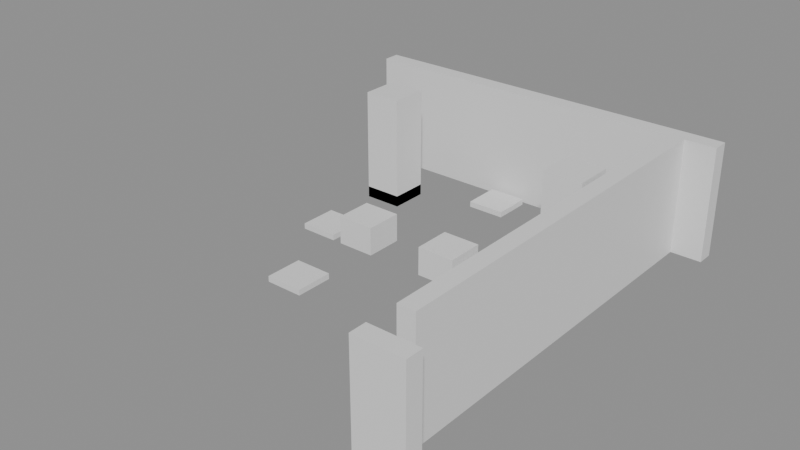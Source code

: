 # Source: building_lego.blend  (saved by Blender 5.0.119; exported with 4.5.12 LTS)
import bpy
from mathutils import Matrix  # noqa: F401  (used for matrix-valued properties, if any)

bpy.ops.wm.read_factory_settings(use_empty=True)
scene = bpy.context.scene
scene.name = 'Scene'

# ---- collections
col_01_paredes_externas = bpy.data.collections.new('01_Paredes_Externas'); scene.collection.children.link(col_01_paredes_externas)
col_04_moveis_decoracoes = bpy.data.collections.new('04_Moveis_Decoracoes'); scene.collection.children.link(col_04_moveis_decoracoes)

# ---- materials (node trees are filled in below, after node groups)
mat_mat_parede_externa = bpy.data.materials.new('Mat_Parede_Externa')
mat_mat_moveis = bpy.data.materials.new('Mat_Moveis')

# ---- material node trees
mat_mat_parede_externa.use_nodes = True; mat_mat_parede_externa.node_tree.nodes.clear()
_N = mat_mat_parede_externa.node_tree.nodes; _L = mat_mat_parede_externa.node_tree.links
n0 = _N.new('ShaderNodeBsdfPrincipled'); n0.name = 'BSDF - Pré-fundamentado'; n0.location = (-200, 100)
n1 = _N.new('ShaderNodeOutputMaterial'); n1.name = 'Saída de material'; n1.location = (200, 100)
_L.new(n0.outputs[0], n1.inputs[0])
n1.is_active_output = True
mat_mat_moveis.use_nodes = True; mat_mat_moveis.node_tree.nodes.clear()
_N = mat_mat_moveis.node_tree.nodes; _L = mat_mat_moveis.node_tree.links
n0 = _N.new('ShaderNodeBsdfPrincipled'); n0.name = 'BSDF - Pré-fundamentado'; n0.location = (-200, 100)
n1 = _N.new('ShaderNodeOutputMaterial'); n1.name = 'Saída de material'; n1.location = (200, 100)
_L.new(n0.outputs[0], n1.inputs[0])
n1.is_active_output = True

# ---- meshes
me_bloco_sandstone_wall_1463_4831_z0 = bpy.data.meshes.new('Bloco_sandstone_wall_1463_4831_z0')
me_bloco_sandstone_wall_1463_4831_z0.from_pydata([(-0.5, -0.175, -1.2), (0.5, -0.175, -1.2), (0.5, 0.175, -1.2), (-0.5, 0.175, -1.2), (-0.5, -0.175, 1.2), (0.5, -0.175, 1.2), (0.5, 0.175, 1.2), (-0.5, 0.175, 1.2)], [], [(0, 1, 2, 3), (4, 7, 6, 5), (0, 4, 5, 1), (2, 6, 7, 3), (0, 3, 7, 4), (1, 5, 6, 2)])
me_bloco_sandstone_wall_1463_4831_z0.materials.append(mat_mat_parede_externa)
me_bloco_sandstone_wall_1463_4831_z0.update()
me_bloco_sandstone_wall_1456_4840_z0 = bpy.data.meshes.new('Bloco_sandstone_wall_1456_4840_z0')
me_bloco_sandstone_wall_1456_4840_z0.from_pydata([(-0.5, -0.175, -1.2), (0.5, -0.175, -1.2), (0.5, 0.175, -1.2), (-0.5, 0.175, -1.2), (-0.5, -0.175, 1.2), (0.5, -0.175, 1.2), (0.5, 0.175, 1.2), (-0.5, 0.175, 1.2)], [], [(0, 1, 2, 3), (4, 7, 6, 5), (0, 4, 5, 1), (2, 6, 7, 3), (0, 3, 7, 4), (1, 5, 6, 2)])
me_bloco_sandstone_wall_1456_4840_z0.materials.append(mat_mat_parede_externa)
me_bloco_sandstone_wall_1456_4840_z0.update()
me_bloco_sandstone_wall_1457_4840_z0 = bpy.data.meshes.new('Bloco_sandstone_wall_1457_4840_z0')
me_bloco_sandstone_wall_1457_4840_z0.from_pydata([(-0.5, -0.175, -1.2), (0.5, -0.175, -1.2), (0.5, 0.175, -1.2), (-0.5, 0.175, -1.2), (-0.5, -0.175, 1.2), (0.5, -0.175, 1.2), (0.5, 0.175, 1.2), (-0.5, 0.175, 1.2)], [], [(0, 1, 2, 3), (4, 7, 6, 5), (0, 4, 5, 1), (2, 6, 7, 3), (0, 3, 7, 4), (1, 5, 6, 2)])
me_bloco_sandstone_wall_1457_4840_z0.materials.append(mat_mat_parede_externa)
me_bloco_sandstone_wall_1457_4840_z0.update()
me_bloco_sandstone_wall_1458_4840_z0 = bpy.data.meshes.new('Bloco_sandstone_wall_1458_4840_z0')
me_bloco_sandstone_wall_1458_4840_z0.from_pydata([(-0.5, -0.175, -1.2), (0.5, -0.175, -1.2), (0.5, 0.175, -1.2), (-0.5, 0.175, -1.2), (-0.5, -0.175, 1.2), (0.5, -0.175, 1.2), (0.5, 0.175, 1.2), (-0.5, 0.175, 1.2)], [], [(0, 1, 2, 3), (4, 7, 6, 5), (0, 4, 5, 1), (2, 6, 7, 3), (0, 3, 7, 4), (1, 5, 6, 2)])
me_bloco_sandstone_wall_1458_4840_z0.materials.append(mat_mat_parede_externa)
me_bloco_sandstone_wall_1458_4840_z0.update()
me_bloco_sandstone_wall_1459_4840_z0 = bpy.data.meshes.new('Bloco_sandstone_wall_1459_4840_z0')
me_bloco_sandstone_wall_1459_4840_z0.from_pydata([(-0.5, -0.175, -1.2), (0.5, -0.175, -1.2), (0.5, 0.175, -1.2), (-0.5, 0.175, -1.2), (-0.5, -0.175, 1.2), (0.5, -0.175, 1.2), (0.5, 0.175, 1.2), (-0.5, 0.175, 1.2)], [], [(0, 1, 2, 3), (4, 7, 6, 5), (0, 4, 5, 1), (2, 6, 7, 3), (0, 3, 7, 4), (1, 5, 6, 2)])
me_bloco_sandstone_wall_1459_4840_z0.materials.append(mat_mat_parede_externa)
me_bloco_sandstone_wall_1459_4840_z0.update()
me_bloco_sandstone_wall_1460_4840_z0 = bpy.data.meshes.new('Bloco_sandstone_wall_1460_4840_z0')
me_bloco_sandstone_wall_1460_4840_z0.from_pydata([(-0.5, -0.175, -1.2), (0.5, -0.175, -1.2), (0.5, 0.175, -1.2), (-0.5, 0.175, -1.2), (-0.5, -0.175, 1.2), (0.5, -0.175, 1.2), (0.5, 0.175, 1.2), (-0.5, 0.175, 1.2)], [], [(0, 1, 2, 3), (4, 7, 6, 5), (0, 4, 5, 1), (2, 6, 7, 3), (0, 3, 7, 4), (1, 5, 6, 2)])
me_bloco_sandstone_wall_1460_4840_z0.materials.append(mat_mat_parede_externa)
me_bloco_sandstone_wall_1460_4840_z0.update()
me_bloco_sandstone_wall_1461_4840_z0 = bpy.data.meshes.new('Bloco_sandstone_wall_1461_4840_z0')
me_bloco_sandstone_wall_1461_4840_z0.from_pydata([(-0.5, -0.175, -1.2), (0.5, -0.175, -1.2), (0.5, 0.175, -1.2), (-0.5, 0.175, -1.2), (-0.5, -0.175, 1.2), (0.5, -0.175, 1.2), (0.5, 0.175, 1.2), (-0.5, 0.175, 1.2)], [], [(0, 1, 2, 3), (4, 7, 6, 5), (0, 4, 5, 1), (2, 6, 7, 3), (0, 3, 7, 4), (1, 5, 6, 2)])
me_bloco_sandstone_wall_1461_4840_z0.materials.append(mat_mat_parede_externa)
me_bloco_sandstone_wall_1461_4840_z0.update()
me_bloco_sandstone_wall_1462_4840_z0 = bpy.data.meshes.new('Bloco_sandstone_wall_1462_4840_z0')
me_bloco_sandstone_wall_1462_4840_z0.from_pydata([(-0.5, -0.175, -1.2), (0.5, -0.175, -1.2), (0.5, 0.175, -1.2), (-0.5, 0.175, -1.2), (-0.5, -0.175, 1.2), (0.5, -0.175, 1.2), (0.5, 0.175, 1.2), (-0.5, 0.175, 1.2)], [], [(0, 1, 2, 3), (4, 7, 6, 5), (0, 4, 5, 1), (2, 6, 7, 3), (0, 3, 7, 4), (1, 5, 6, 2)])
me_bloco_sandstone_wall_1462_4840_z0.materials.append(mat_mat_parede_externa)
me_bloco_sandstone_wall_1462_4840_z0.update()
me_bloco_sandstone_wall_1463_4840_z0 = bpy.data.meshes.new('Bloco_sandstone_wall_1463_4840_z0')
me_bloco_sandstone_wall_1463_4840_z0.from_pydata([(-0.5, -0.175, -1.2), (0.5, -0.175, -1.2), (0.5, 0.175, -1.2), (-0.5, 0.175, -1.2), (-0.5, -0.175, 1.2), (0.5, -0.175, 1.2), (0.5, 0.175, 1.2), (-0.5, 0.175, 1.2)], [], [(0, 1, 2, 3), (4, 7, 6, 5), (0, 4, 5, 1), (2, 6, 7, 3), (0, 3, 7, 4), (1, 5, 6, 2)])
me_bloco_sandstone_wall_1463_4840_z0.materials.append(mat_mat_parede_externa)
me_bloco_sandstone_wall_1463_4840_z0.update()
me_bloco_sandstone_wall_1463_4832_z0 = bpy.data.meshes.new('Bloco_sandstone_wall_1463_4832_z0')
me_bloco_sandstone_wall_1463_4832_z0.from_pydata([(-0.175, -0.5, -1.2), (0.175, -0.5, -1.2), (0.175, 0.5, -1.2), (-0.175, 0.5, -1.2), (-0.175, -0.5, 1.2), (0.175, -0.5, 1.2), (0.175, 0.5, 1.2), (-0.175, 0.5, 1.2)], [], [(0, 1, 2, 3), (4, 7, 6, 5), (0, 4, 5, 1), (2, 6, 7, 3), (0, 3, 7, 4), (1, 5, 6, 2)])
me_bloco_sandstone_wall_1463_4832_z0.materials.append(mat_mat_parede_externa)
me_bloco_sandstone_wall_1463_4832_z0.update()
me_bloco_sandstone_wall_1463_4833_z0 = bpy.data.meshes.new('Bloco_sandstone_wall_1463_4833_z0')
me_bloco_sandstone_wall_1463_4833_z0.from_pydata([(-0.175, -0.5, -1.2), (0.175, -0.5, -1.2), (0.175, 0.5, -1.2), (-0.175, 0.5, -1.2), (-0.175, -0.5, 1.2), (0.175, -0.5, 1.2), (0.175, 0.5, 1.2), (-0.175, 0.5, 1.2)], [], [(0, 1, 2, 3), (4, 7, 6, 5), (0, 4, 5, 1), (2, 6, 7, 3), (0, 3, 7, 4), (1, 5, 6, 2)])
me_bloco_sandstone_wall_1463_4833_z0.materials.append(mat_mat_parede_externa)
me_bloco_sandstone_wall_1463_4833_z0.update()
me_bloco_sandstone_wall_1463_4834_z0 = bpy.data.meshes.new('Bloco_sandstone_wall_1463_4834_z0')
me_bloco_sandstone_wall_1463_4834_z0.from_pydata([(-0.175, -0.5, -1.2), (0.175, -0.5, -1.2), (0.175, 0.5, -1.2), (-0.175, 0.5, -1.2), (-0.175, -0.5, 1.2), (0.175, -0.5, 1.2), (0.175, 0.5, 1.2), (-0.175, 0.5, 1.2)], [], [(0, 1, 2, 3), (4, 7, 6, 5), (0, 4, 5, 1), (2, 6, 7, 3), (0, 3, 7, 4), (1, 5, 6, 2)])
me_bloco_sandstone_wall_1463_4834_z0.materials.append(mat_mat_parede_externa)
me_bloco_sandstone_wall_1463_4834_z0.update()
me_bloco_sandstone_wall_1463_4835_z0 = bpy.data.meshes.new('Bloco_sandstone_wall_1463_4835_z0')
me_bloco_sandstone_wall_1463_4835_z0.from_pydata([(-0.175, -0.5, -1.2), (0.175, -0.5, -1.2), (0.175, 0.5, -1.2), (-0.175, 0.5, -1.2), (-0.175, -0.5, 1.2), (0.175, -0.5, 1.2), (0.175, 0.5, 1.2), (-0.175, 0.5, 1.2)], [], [(0, 1, 2, 3), (4, 7, 6, 5), (0, 4, 5, 1), (2, 6, 7, 3), (0, 3, 7, 4), (1, 5, 6, 2)])
me_bloco_sandstone_wall_1463_4835_z0.materials.append(mat_mat_parede_externa)
me_bloco_sandstone_wall_1463_4835_z0.update()
me_bloco_sandstone_wall_1463_4836_z0 = bpy.data.meshes.new('Bloco_sandstone_wall_1463_4836_z0')
me_bloco_sandstone_wall_1463_4836_z0.from_pydata([(-0.175, -0.5, -1.2), (0.175, -0.5, -1.2), (0.175, 0.5, -1.2), (-0.175, 0.5, -1.2), (-0.175, -0.5, 1.2), (0.175, -0.5, 1.2), (0.175, 0.5, 1.2), (-0.175, 0.5, 1.2)], [], [(0, 1, 2, 3), (4, 7, 6, 5), (0, 4, 5, 1), (2, 6, 7, 3), (0, 3, 7, 4), (1, 5, 6, 2)])
me_bloco_sandstone_wall_1463_4836_z0.materials.append(mat_mat_parede_externa)
me_bloco_sandstone_wall_1463_4836_z0.update()
me_bloco_sandstone_wall_1463_4837_z0 = bpy.data.meshes.new('Bloco_sandstone_wall_1463_4837_z0')
me_bloco_sandstone_wall_1463_4837_z0.from_pydata([(-0.175, -0.5, -1.2), (0.175, -0.5, -1.2), (0.175, 0.5, -1.2), (-0.175, 0.5, -1.2), (-0.175, -0.5, 1.2), (0.175, -0.5, 1.2), (0.175, 0.5, 1.2), (-0.175, 0.5, 1.2)], [], [(0, 1, 2, 3), (4, 7, 6, 5), (0, 4, 5, 1), (2, 6, 7, 3), (0, 3, 7, 4), (1, 5, 6, 2)])
me_bloco_sandstone_wall_1463_4837_z0.materials.append(mat_mat_parede_externa)
me_bloco_sandstone_wall_1463_4837_z0.update()
me_bloco_sandstone_wall_1463_4838_z0 = bpy.data.meshes.new('Bloco_sandstone_wall_1463_4838_z0')
me_bloco_sandstone_wall_1463_4838_z0.from_pydata([(-0.175, -0.5, -1.2), (0.175, -0.5, -1.2), (0.175, 0.5, -1.2), (-0.175, 0.5, -1.2), (-0.175, -0.5, 1.2), (0.175, -0.5, 1.2), (0.175, 0.5, 1.2), (-0.175, 0.5, 1.2)], [], [(0, 1, 2, 3), (4, 7, 6, 5), (0, 4, 5, 1), (2, 6, 7, 3), (0, 3, 7, 4), (1, 5, 6, 2)])
me_bloco_sandstone_wall_1463_4838_z0.materials.append(mat_mat_parede_externa)
me_bloco_sandstone_wall_1463_4838_z0.update()
me_bloco_sandstone_wall_1463_4839_z0 = bpy.data.meshes.new('Bloco_sandstone_wall_1463_4839_z0')
me_bloco_sandstone_wall_1463_4839_z0.from_pydata([(-0.175, -0.5, -1.2), (0.175, -0.5, -1.2), (0.175, 0.5, -1.2), (-0.175, 0.5, -1.2), (-0.175, -0.5, 1.2), (0.175, -0.5, 1.2), (0.175, 0.5, 1.2), (-0.175, 0.5, 1.2)], [], [(0, 1, 2, 3), (4, 7, 6, 5), (0, 4, 5, 1), (2, 6, 7, 3), (0, 3, 7, 4), (1, 5, 6, 2)])
me_bloco_sandstone_wall_1463_4839_z0.materials.append(mat_mat_parede_externa)
me_bloco_sandstone_wall_1463_4839_z0.update()
me_movel_grasses_1458_4834_z0 = bpy.data.meshes.new('Movel_grasses_1458_4834_z0')
me_movel_grasses_1458_4834_z0.from_pydata([(-0.4, -0.4, -0.06), (0.4, -0.4, -0.06), (0.4, 0.4, -0.06), (-0.4, 0.4, -0.06), (-0.4, -0.4, 0.06), (0.4, -0.4, 0.06), (0.4, 0.4, 0.06), (-0.4, 0.4, 0.06)], [], [(0, 1, 2, 3), (4, 7, 6, 5), (0, 4, 5, 1), (2, 6, 7, 3), (0, 3, 7, 4), (1, 5, 6, 2)])
me_movel_grasses_1458_4834_z0.materials.append(mat_mat_moveis)
me_movel_grasses_1458_4834_z0.update()
me_movel_mushrooms_1457_4836_z0 = bpy.data.meshes.new('Movel_mushrooms_1457_4836_z0')
me_movel_mushrooms_1457_4836_z0.from_pydata([(-0.4, -0.4, -0.06), (0.4, -0.4, -0.06), (0.4, 0.4, -0.06), (-0.4, 0.4, -0.06), (-0.4, -0.4, 0.06), (0.4, -0.4, 0.06), (0.4, 0.4, 0.06), (-0.4, 0.4, 0.06)], [], [(0, 1, 2, 3), (4, 7, 6, 5), (0, 4, 5, 1), (2, 6, 7, 3), (0, 3, 7, 4), (1, 5, 6, 2)])
me_movel_mushrooms_1457_4836_z0.materials.append(mat_mat_moveis)
me_movel_mushrooms_1457_4836_z0.update()
me_movel_brambles_1458_4836_z0 = bpy.data.meshes.new('Movel_brambles_1458_4836_z0')
me_movel_brambles_1458_4836_z0.from_pydata([(-0.4, -0.4, -0.3), (0.4, -0.4, -0.3), (0.4, 0.4, -0.3), (-0.4, 0.4, -0.3), (-0.4, -0.4, 0.3), (0.4, -0.4, 0.3), (0.4, 0.4, 0.3), (-0.4, 0.4, 0.3)], [], [(0, 1, 2, 3), (4, 7, 6, 5), (0, 4, 5, 1), (2, 6, 7, 3), (0, 3, 7, 4), (1, 5, 6, 2)])
me_movel_brambles_1458_4836_z0.materials.append(mat_mat_moveis)
me_movel_brambles_1458_4836_z0.update()
me_movel_brambles_1460_4836_z0 = bpy.data.meshes.new('Movel_brambles_1460_4836_z0')
me_movel_brambles_1460_4836_z0.from_pydata([(-0.4, -0.4, -0.3), (0.4, -0.4, -0.3), (0.4, 0.4, -0.3), (-0.4, 0.4, -0.3), (-0.4, -0.4, 0.3), (0.4, -0.4, 0.3), (0.4, 0.4, 0.3), (-0.4, 0.4, 0.3)], [], [(0, 1, 2, 3), (4, 7, 6, 5), (0, 4, 5, 1), (2, 6, 7, 3), (0, 3, 7, 4), (1, 5, 6, 2)])
me_movel_brambles_1460_4836_z0.materials.append(mat_mat_moveis)
me_movel_brambles_1460_4836_z0.update()
me_movel_flowers_1461_4836_z0 = bpy.data.meshes.new('Movel_flowers_1461_4836_z0')
me_movel_flowers_1461_4836_z0.from_pydata([(-0.4, -0.4, -0.06), (0.4, -0.4, -0.06), (0.4, 0.4, -0.06), (-0.4, 0.4, -0.06), (-0.4, -0.4, 0.06), (0.4, -0.4, 0.06), (0.4, 0.4, 0.06), (-0.4, 0.4, 0.06)], [], [(0, 1, 2, 3), (4, 7, 6, 5), (0, 4, 5, 1), (2, 6, 7, 3), (0, 3, 7, 4), (1, 5, 6, 2)])
me_movel_flowers_1461_4836_z0.materials.append(mat_mat_moveis)
me_movel_flowers_1461_4836_z0.update()
me_movel_oak_tree_1462_4837_z0 = bpy.data.meshes.new('Movel_oak_tree_1462_4837_z0')
me_movel_oak_tree_1462_4837_z0.from_pydata([(-0.4, -0.4, -1.2), (0.4, -0.4, -1.2), (0.4, 0.4, -1.2), (-0.4, 0.4, -1.2), (-0.4, -0.4, 1.2), (0.4, -0.4, 1.2), (0.4, 0.4, 1.2), (-0.4, 0.4, 1.2)], [], [(0, 1, 2, 3), (4, 7, 6, 5), (0, 4, 5, 1), (2, 6, 7, 3), (0, 3, 7, 4), (1, 5, 6, 2)])
me_movel_oak_tree_1462_4837_z0.materials.append(mat_mat_moveis)
me_movel_oak_tree_1462_4837_z0.update()
me_movel_oak_leaves_1462_4837_z0 = bpy.data.meshes.new('Movel_oak_leaves_1462_4837_z0')
me_movel_oak_leaves_1462_4837_z0.from_pydata([(-0.4, -0.4, -0.12), (0.4, -0.4, -0.12), (0.4, 0.4, -0.12), (-0.4, 0.4, -0.12), (-0.4, -0.4, 0.12), (0.4, -0.4, 0.12), (0.4, 0.4, 0.12), (-0.4, 0.4, 0.12)], [], [(0, 1, 2, 3), (4, 7, 6, 5), (0, 4, 5, 1), (2, 6, 7, 3), (0, 3, 7, 4), (1, 5, 6, 2)])
me_movel_oak_leaves_1462_4837_z0.materials.append(mat_mat_moveis)
me_movel_oak_leaves_1462_4837_z0.update()
me_movel_tree_1457_4838_z0 = bpy.data.meshes.new('Movel_tree_1457_4838_z0')
me_movel_tree_1457_4838_z0.from_pydata([(-0.4, -0.4, -1.2), (0.4, -0.4, -1.2), (0.4, 0.4, -1.2), (-0.4, 0.4, -1.2), (-0.4, -0.4, 1.2), (0.4, -0.4, 1.2), (0.4, 0.4, 1.2), (-0.4, 0.4, 1.2)], [], [(0, 1, 2, 3), (4, 7, 6, 5), (0, 4, 5, 1), (2, 6, 7, 3), (0, 3, 7, 4), (1, 5, 6, 2)])
me_movel_tree_1457_4838_z0.materials.append(mat_mat_moveis)
me_movel_tree_1457_4838_z0.update()
me_movel_leaves_1457_4838_z0 = bpy.data.meshes.new('Movel_leaves_1457_4838_z0')
me_movel_leaves_1457_4838_z0.from_pydata([(-0.4, -0.4, -0.12), (0.4, -0.4, -0.12), (0.4, 0.4, -0.12), (-0.4, 0.4, -0.12), (-0.4, -0.4, 0.12), (0.4, -0.4, 0.12), (0.4, 0.4, 0.12), (-0.4, 0.4, 0.12)], [], [(0, 1, 2, 3), (4, 7, 6, 5), (0, 4, 5, 1), (2, 6, 7, 3), (0, 3, 7, 4), (1, 5, 6, 2)])
me_movel_leaves_1457_4838_z0.materials.append(mat_mat_moveis)
me_movel_leaves_1457_4838_z0.update()
me_movel_mushrooms_1459_4839_z0 = bpy.data.meshes.new('Movel_mushrooms_1459_4839_z0')
me_movel_mushrooms_1459_4839_z0.from_pydata([(-0.4, -0.4, -0.06), (0.4, -0.4, -0.06), (0.4, 0.4, -0.06), (-0.4, 0.4, -0.06), (-0.4, -0.4, 0.06), (0.4, -0.4, 0.06), (0.4, 0.4, 0.06), (-0.4, 0.4, 0.06)], [], [(0, 1, 2, 3), (4, 7, 6, 5), (0, 4, 5, 1), (2, 6, 7, 3), (0, 3, 7, 4), (1, 5, 6, 2)])
me_movel_mushrooms_1459_4839_z0.materials.append(mat_mat_moveis)
me_movel_mushrooms_1459_4839_z0.update()

# ---- objects
ob_parede_externa_norte_y4831_x1463_1463 = bpy.data.objects.new('Parede_Externa_Norte_Y4831_X1463_1463', None)
ob_bloco_sandstone_wall_1463_4831_z0 = bpy.data.objects.new('Bloco_sandstone_wall_1463_4831_z0', me_bloco_sandstone_wall_1463_4831_z0)
ob_parede_externa_sul_y4840_x1456_1463 = bpy.data.objects.new('Parede_Externa_Sul_Y4840_X1456_1463', None)
ob_bloco_sandstone_wall_1456_4840_z0 = bpy.data.objects.new('Bloco_sandstone_wall_1456_4840_z0', me_bloco_sandstone_wall_1456_4840_z0)
ob_bloco_sandstone_wall_1457_4840_z0 = bpy.data.objects.new('Bloco_sandstone_wall_1457_4840_z0', me_bloco_sandstone_wall_1457_4840_z0)
ob_bloco_sandstone_wall_1458_4840_z0 = bpy.data.objects.new('Bloco_sandstone_wall_1458_4840_z0', me_bloco_sandstone_wall_1458_4840_z0)
ob_bloco_sandstone_wall_1459_4840_z0 = bpy.data.objects.new('Bloco_sandstone_wall_1459_4840_z0', me_bloco_sandstone_wall_1459_4840_z0)
ob_bloco_sandstone_wall_1460_4840_z0 = bpy.data.objects.new('Bloco_sandstone_wall_1460_4840_z0', me_bloco_sandstone_wall_1460_4840_z0)
ob_bloco_sandstone_wall_1461_4840_z0 = bpy.data.objects.new('Bloco_sandstone_wall_1461_4840_z0', me_bloco_sandstone_wall_1461_4840_z0)
ob_bloco_sandstone_wall_1462_4840_z0 = bpy.data.objects.new('Bloco_sandstone_wall_1462_4840_z0', me_bloco_sandstone_wall_1462_4840_z0)
ob_bloco_sandstone_wall_1463_4840_z0 = bpy.data.objects.new('Bloco_sandstone_wall_1463_4840_z0', me_bloco_sandstone_wall_1463_4840_z0)
ob_parede_externa_leste_x1463_y4832_4839 = bpy.data.objects.new('Parede_Externa_Leste_X1463_Y4832_4839', None)
ob_bloco_sandstone_wall_1463_4832_z0 = bpy.data.objects.new('Bloco_sandstone_wall_1463_4832_z0', me_bloco_sandstone_wall_1463_4832_z0)
ob_bloco_sandstone_wall_1463_4833_z0 = bpy.data.objects.new('Bloco_sandstone_wall_1463_4833_z0', me_bloco_sandstone_wall_1463_4833_z0)
ob_bloco_sandstone_wall_1463_4834_z0 = bpy.data.objects.new('Bloco_sandstone_wall_1463_4834_z0', me_bloco_sandstone_wall_1463_4834_z0)
ob_bloco_sandstone_wall_1463_4835_z0 = bpy.data.objects.new('Bloco_sandstone_wall_1463_4835_z0', me_bloco_sandstone_wall_1463_4835_z0)
ob_bloco_sandstone_wall_1463_4836_z0 = bpy.data.objects.new('Bloco_sandstone_wall_1463_4836_z0', me_bloco_sandstone_wall_1463_4836_z0)
ob_bloco_sandstone_wall_1463_4837_z0 = bpy.data.objects.new('Bloco_sandstone_wall_1463_4837_z0', me_bloco_sandstone_wall_1463_4837_z0)
ob_bloco_sandstone_wall_1463_4838_z0 = bpy.data.objects.new('Bloco_sandstone_wall_1463_4838_z0', me_bloco_sandstone_wall_1463_4838_z0)
ob_bloco_sandstone_wall_1463_4839_z0 = bpy.data.objects.new('Bloco_sandstone_wall_1463_4839_z0', me_bloco_sandstone_wall_1463_4839_z0)
ob_moveis_decoracoes = bpy.data.objects.new('Moveis_Decoracoes', None)
ob_movel_grasses_1458_4834_z0 = bpy.data.objects.new('Movel_grasses_1458_4834_z0', me_movel_grasses_1458_4834_z0)
ob_movel_mushrooms_1457_4836_z0 = bpy.data.objects.new('Movel_mushrooms_1457_4836_z0', me_movel_mushrooms_1457_4836_z0)
ob_movel_brambles_1458_4836_z0 = bpy.data.objects.new('Movel_brambles_1458_4836_z0', me_movel_brambles_1458_4836_z0)
ob_movel_brambles_1460_4836_z0 = bpy.data.objects.new('Movel_brambles_1460_4836_z0', me_movel_brambles_1460_4836_z0)
ob_movel_flowers_1461_4836_z0 = bpy.data.objects.new('Movel_flowers_1461_4836_z0', me_movel_flowers_1461_4836_z0)
ob_movel_oak_tree_1462_4837_z0 = bpy.data.objects.new('Movel_oak_tree_1462_4837_z0', me_movel_oak_tree_1462_4837_z0)
ob_movel_oak_leaves_1462_4837_z0 = bpy.data.objects.new('Movel_oak_leaves_1462_4837_z0', me_movel_oak_leaves_1462_4837_z0)
ob_movel_tree_1457_4838_z0 = bpy.data.objects.new('Movel_tree_1457_4838_z0', me_movel_tree_1457_4838_z0)
ob_movel_leaves_1457_4838_z0 = bpy.data.objects.new('Movel_leaves_1457_4838_z0', me_movel_leaves_1457_4838_z0)
ob_movel_mushrooms_1459_4839_z0 = bpy.data.objects.new('Movel_mushrooms_1459_4839_z0', me_movel_mushrooms_1459_4839_z0)

# ---- transforms, parenting, visibility, modifiers, constraints
ob_parede_externa_norte_y4831_x1463_1463.location = (3.5, -4.5, 0.0)
ob_parede_externa_norte_y4831_x1463_1463.empty_display_type = 'CUBE'
ob_bloco_sandstone_wall_1463_4831_z0.parent = ob_parede_externa_norte_y4831_x1463_1463
ob_bloco_sandstone_wall_1463_4831_z0.matrix_parent_inverse = Matrix(((1.0, -0.0, 0.0, -3.5), (-0.0, 1.0, -0.0, 4.5), (0.0, -0.0, 1.0, -0.0), (-0.0, 0.0, -0.0, 1.0)))
ob_bloco_sandstone_wall_1463_4831_z0.location = (3.5, -4.825, 1.2)
ob_parede_externa_sul_y4840_x1456_1463.location = (0.0, 4.5, 0.0)
ob_parede_externa_sul_y4840_x1456_1463.empty_display_type = 'CUBE'
ob_bloco_sandstone_wall_1456_4840_z0.parent = ob_parede_externa_sul_y4840_x1456_1463
ob_bloco_sandstone_wall_1456_4840_z0.matrix_parent_inverse = Matrix(((1.0, -0.0, 0.0, -0.0), (-0.0, 1.0, -0.0, -4.5), (0.0, -0.0, 1.0, -0.0), (-0.0, 0.0, -0.0, 1.0)))
ob_bloco_sandstone_wall_1456_4840_z0.location = (-3.5, 4.175, 1.2)
ob_bloco_sandstone_wall_1457_4840_z0.parent = ob_parede_externa_sul_y4840_x1456_1463
ob_bloco_sandstone_wall_1457_4840_z0.matrix_parent_inverse = Matrix(((1.0, -0.0, 0.0, -0.0), (-0.0, 1.0, -0.0, -4.5), (0.0, -0.0, 1.0, -0.0), (-0.0, 0.0, -0.0, 1.0)))
ob_bloco_sandstone_wall_1457_4840_z0.location = (-2.5, 4.175, 1.2)
ob_bloco_sandstone_wall_1458_4840_z0.parent = ob_parede_externa_sul_y4840_x1456_1463
ob_bloco_sandstone_wall_1458_4840_z0.matrix_parent_inverse = Matrix(((1.0, -0.0, 0.0, -0.0), (-0.0, 1.0, -0.0, -4.5), (0.0, -0.0, 1.0, -0.0), (-0.0, 0.0, -0.0, 1.0)))
ob_bloco_sandstone_wall_1458_4840_z0.location = (-1.5, 4.175, 1.2)
ob_bloco_sandstone_wall_1459_4840_z0.parent = ob_parede_externa_sul_y4840_x1456_1463
ob_bloco_sandstone_wall_1459_4840_z0.matrix_parent_inverse = Matrix(((1.0, -0.0, 0.0, -0.0), (-0.0, 1.0, -0.0, -4.5), (0.0, -0.0, 1.0, -0.0), (-0.0, 0.0, -0.0, 1.0)))
ob_bloco_sandstone_wall_1459_4840_z0.location = (-0.5, 4.175, 1.2)
ob_bloco_sandstone_wall_1460_4840_z0.parent = ob_parede_externa_sul_y4840_x1456_1463
ob_bloco_sandstone_wall_1460_4840_z0.matrix_parent_inverse = Matrix(((1.0, -0.0, 0.0, -0.0), (-0.0, 1.0, -0.0, -4.5), (0.0, -0.0, 1.0, -0.0), (-0.0, 0.0, -0.0, 1.0)))
ob_bloco_sandstone_wall_1460_4840_z0.location = (0.5, 4.175, 1.2)
ob_bloco_sandstone_wall_1461_4840_z0.parent = ob_parede_externa_sul_y4840_x1456_1463
ob_bloco_sandstone_wall_1461_4840_z0.matrix_parent_inverse = Matrix(((1.0, -0.0, 0.0, -0.0), (-0.0, 1.0, -0.0, -4.5), (0.0, -0.0, 1.0, -0.0), (-0.0, 0.0, -0.0, 1.0)))
ob_bloco_sandstone_wall_1461_4840_z0.location = (1.5, 4.175, 1.2)
ob_bloco_sandstone_wall_1462_4840_z0.parent = ob_parede_externa_sul_y4840_x1456_1463
ob_bloco_sandstone_wall_1462_4840_z0.matrix_parent_inverse = Matrix(((1.0, -0.0, 0.0, -0.0), (-0.0, 1.0, -0.0, -4.5), (0.0, -0.0, 1.0, -0.0), (-0.0, 0.0, -0.0, 1.0)))
ob_bloco_sandstone_wall_1462_4840_z0.location = (2.5, 4.175, 1.2)
ob_bloco_sandstone_wall_1463_4840_z0.parent = ob_parede_externa_sul_y4840_x1456_1463
ob_bloco_sandstone_wall_1463_4840_z0.matrix_parent_inverse = Matrix(((1.0, -0.0, 0.0, -0.0), (-0.0, 1.0, -0.0, -4.5), (0.0, -0.0, 1.0, -0.0), (-0.0, 0.0, -0.0, 1.0)))
ob_bloco_sandstone_wall_1463_4840_z0.location = (3.5, 4.175, 1.2)
ob_parede_externa_leste_x1463_y4832_4839.location = (3.5, 0.0, 0.0)
ob_parede_externa_leste_x1463_y4832_4839.empty_display_type = 'CUBE'
ob_bloco_sandstone_wall_1463_4832_z0.parent = ob_parede_externa_leste_x1463_y4832_4839
ob_bloco_sandstone_wall_1463_4832_z0.matrix_parent_inverse = Matrix(((1.0, -0.0, 0.0, -3.5), (-0.0, 1.0, -0.0, 0.0), (0.0, -0.0, 1.0, -0.0), (-0.0, 0.0, -0.0, 1.0)))
ob_bloco_sandstone_wall_1463_4832_z0.location = (3.175, -3.5, 1.2)
ob_bloco_sandstone_wall_1463_4833_z0.parent = ob_parede_externa_leste_x1463_y4832_4839
ob_bloco_sandstone_wall_1463_4833_z0.matrix_parent_inverse = Matrix(((1.0, -0.0, 0.0, -3.5), (-0.0, 1.0, -0.0, 0.0), (0.0, -0.0, 1.0, -0.0), (-0.0, 0.0, -0.0, 1.0)))
ob_bloco_sandstone_wall_1463_4833_z0.location = (3.175, -2.5, 1.2)
ob_bloco_sandstone_wall_1463_4834_z0.parent = ob_parede_externa_leste_x1463_y4832_4839
ob_bloco_sandstone_wall_1463_4834_z0.matrix_parent_inverse = Matrix(((1.0, -0.0, 0.0, -3.5), (-0.0, 1.0, -0.0, 0.0), (0.0, -0.0, 1.0, -0.0), (-0.0, 0.0, -0.0, 1.0)))
ob_bloco_sandstone_wall_1463_4834_z0.location = (3.175, -1.5, 1.2)
ob_bloco_sandstone_wall_1463_4835_z0.parent = ob_parede_externa_leste_x1463_y4832_4839
ob_bloco_sandstone_wall_1463_4835_z0.matrix_parent_inverse = Matrix(((1.0, -0.0, 0.0, -3.5), (-0.0, 1.0, -0.0, 0.0), (0.0, -0.0, 1.0, -0.0), (-0.0, 0.0, -0.0, 1.0)))
ob_bloco_sandstone_wall_1463_4835_z0.location = (3.175, -0.5, 1.2)
ob_bloco_sandstone_wall_1463_4836_z0.parent = ob_parede_externa_leste_x1463_y4832_4839
ob_bloco_sandstone_wall_1463_4836_z0.matrix_parent_inverse = Matrix(((1.0, -0.0, 0.0, -3.5), (-0.0, 1.0, -0.0, 0.0), (0.0, -0.0, 1.0, -0.0), (-0.0, 0.0, -0.0, 1.0)))
ob_bloco_sandstone_wall_1463_4836_z0.location = (3.175, 0.5, 1.2)
ob_bloco_sandstone_wall_1463_4837_z0.parent = ob_parede_externa_leste_x1463_y4832_4839
ob_bloco_sandstone_wall_1463_4837_z0.matrix_parent_inverse = Matrix(((1.0, -0.0, 0.0, -3.5), (-0.0, 1.0, -0.0, 0.0), (0.0, -0.0, 1.0, -0.0), (-0.0, 0.0, -0.0, 1.0)))
ob_bloco_sandstone_wall_1463_4837_z0.location = (3.175, 1.5, 1.2)
ob_bloco_sandstone_wall_1463_4838_z0.parent = ob_parede_externa_leste_x1463_y4832_4839
ob_bloco_sandstone_wall_1463_4838_z0.matrix_parent_inverse = Matrix(((1.0, -0.0, 0.0, -3.5), (-0.0, 1.0, -0.0, 0.0), (0.0, -0.0, 1.0, -0.0), (-0.0, 0.0, -0.0, 1.0)))
ob_bloco_sandstone_wall_1463_4838_z0.location = (3.175, 2.5, 1.2)
ob_bloco_sandstone_wall_1463_4839_z0.parent = ob_parede_externa_leste_x1463_y4832_4839
ob_bloco_sandstone_wall_1463_4839_z0.matrix_parent_inverse = Matrix(((1.0, -0.0, 0.0, -3.5), (-0.0, 1.0, -0.0, 0.0), (0.0, -0.0, 1.0, -0.0), (-0.0, 0.0, -0.0, 1.0)))
ob_bloco_sandstone_wall_1463_4839_z0.location = (3.175, 3.5, 1.2)
ob_moveis_decoracoes.location = (0.0, 0.0, 0.0)
ob_moveis_decoracoes.empty_display_type = 'CUBE'
ob_movel_grasses_1458_4834_z0.parent = ob_moveis_decoracoes
ob_movel_grasses_1458_4834_z0.location = (-1.5, -1.5, 0.06)
ob_movel_mushrooms_1457_4836_z0.parent = ob_moveis_decoracoes
ob_movel_mushrooms_1457_4836_z0.location = (-2.5, 0.5, 0.06)
ob_movel_brambles_1458_4836_z0.parent = ob_moveis_decoracoes
ob_movel_brambles_1458_4836_z0.location = (-1.5, 0.5, 0.3)
ob_movel_brambles_1460_4836_z0.parent = ob_moveis_decoracoes
ob_movel_brambles_1460_4836_z0.location = (0.5, 0.5, 0.3)
ob_movel_flowers_1461_4836_z0.parent = ob_moveis_decoracoes
ob_movel_flowers_1461_4836_z0.location = (1.5, 0.5, 0.06)
ob_movel_oak_tree_1462_4837_z0.parent = ob_moveis_decoracoes
ob_movel_oak_tree_1462_4837_z0.location = (2.5, 1.5, 1.2)
ob_movel_oak_leaves_1462_4837_z0.parent = ob_moveis_decoracoes
ob_movel_oak_leaves_1462_4837_z0.location = (2.5, 1.5, 0.12)
ob_movel_tree_1457_4838_z0.parent = ob_moveis_decoracoes
ob_movel_tree_1457_4838_z0.location = (-2.5, 2.5, 1.2)
ob_movel_leaves_1457_4838_z0.parent = ob_moveis_decoracoes
ob_movel_leaves_1457_4838_z0.location = (-2.5, 2.5, 0.12)
ob_movel_mushrooms_1459_4839_z0.parent = ob_moveis_decoracoes
ob_movel_mushrooms_1459_4839_z0.location = (-0.5, 3.5, 0.06)

# ---- collection membership
col_01_paredes_externas.objects.link(ob_parede_externa_norte_y4831_x1463_1463)
col_01_paredes_externas.objects.link(ob_bloco_sandstone_wall_1463_4831_z0)
col_01_paredes_externas.objects.link(ob_parede_externa_sul_y4840_x1456_1463)
col_01_paredes_externas.objects.link(ob_bloco_sandstone_wall_1456_4840_z0)
col_01_paredes_externas.objects.link(ob_bloco_sandstone_wall_1457_4840_z0)
col_01_paredes_externas.objects.link(ob_bloco_sandstone_wall_1458_4840_z0)
col_01_paredes_externas.objects.link(ob_bloco_sandstone_wall_1459_4840_z0)
col_01_paredes_externas.objects.link(ob_bloco_sandstone_wall_1460_4840_z0)
col_01_paredes_externas.objects.link(ob_bloco_sandstone_wall_1461_4840_z0)
col_01_paredes_externas.objects.link(ob_bloco_sandstone_wall_1462_4840_z0)
col_01_paredes_externas.objects.link(ob_bloco_sandstone_wall_1463_4840_z0)
col_01_paredes_externas.objects.link(ob_parede_externa_leste_x1463_y4832_4839)
col_01_paredes_externas.objects.link(ob_bloco_sandstone_wall_1463_4832_z0)
col_01_paredes_externas.objects.link(ob_bloco_sandstone_wall_1463_4833_z0)
col_01_paredes_externas.objects.link(ob_bloco_sandstone_wall_1463_4834_z0)
col_01_paredes_externas.objects.link(ob_bloco_sandstone_wall_1463_4835_z0)
col_01_paredes_externas.objects.link(ob_bloco_sandstone_wall_1463_4836_z0)
col_01_paredes_externas.objects.link(ob_bloco_sandstone_wall_1463_4837_z0)
col_01_paredes_externas.objects.link(ob_bloco_sandstone_wall_1463_4838_z0)
col_01_paredes_externas.objects.link(ob_bloco_sandstone_wall_1463_4839_z0)
col_04_moveis_decoracoes.objects.link(ob_moveis_decoracoes)
col_04_moveis_decoracoes.objects.link(ob_movel_grasses_1458_4834_z0)
col_04_moveis_decoracoes.objects.link(ob_movel_mushrooms_1457_4836_z0)
col_04_moveis_decoracoes.objects.link(ob_movel_brambles_1458_4836_z0)
col_04_moveis_decoracoes.objects.link(ob_movel_brambles_1460_4836_z0)
col_04_moveis_decoracoes.objects.link(ob_movel_flowers_1461_4836_z0)
col_04_moveis_decoracoes.objects.link(ob_movel_oak_tree_1462_4837_z0)
col_04_moveis_decoracoes.objects.link(ob_movel_oak_leaves_1462_4837_z0)
col_04_moveis_decoracoes.objects.link(ob_movel_tree_1457_4838_z0)
col_04_moveis_decoracoes.objects.link(ob_movel_leaves_1457_4838_z0)
col_04_moveis_decoracoes.objects.link(ob_movel_mushrooms_1459_4839_z0)

# ---- scene / render settings (as saved in the file)
scene.frame_start = 1; scene.frame_end = 250; scene.frame_set(1)
scene.render.engine = 'BLENDER_EEVEE_NEXT'
scene.render.bake_bias = 0.0
scene.render.bake_samples = 0
scene.cycles.sampling_pattern = 'TABULATED_SOBOL'
scene.eevee.use_volume_custom_range = False
bpy.context.view_layer.update()

# ---- added for rendering (the .blend has no active camera and no usable light): camera, sun + grey world if the file has none
cam_auto = bpy.data.cameras.new('AutoCamera')
cam_auto.lens = 50.0
cam_auto.sensor_width = 36.0
cam_auto.clip_end = 1000.0
ob_auto_camera = bpy.data.objects.new('AutoCamera', cam_auto)
scene.collection.objects.link(ob_auto_camera)
ob_auto_camera.location = (11.5998, -14.2447, 10.4798)
ob_auto_camera.rotation_euler = (1.09748, -7.21219e-08, 0.694738)
scene.camera = ob_auto_camera
light_auto_sun = bpy.data.lights.new('AutoSun', 'SUN')
light_auto_sun.energy = 3.0
light_auto_sun.angle = 0.0523599
ob_auto_sun = bpy.data.objects.new('AutoSun', light_auto_sun)
scene.collection.objects.link(ob_auto_sun)
ob_auto_sun.rotation_euler = (0.872665, 0.174533, 0.523599)
if scene.world is None:
    world_auto = bpy.data.worlds.new('AutoWorld')
    world_auto.color = (0.3, 0.3, 0.3)
    scene.world = world_auto
bpy.context.view_layer.update()
